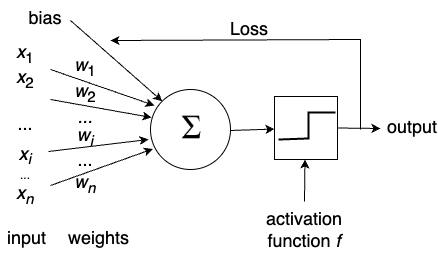

The diagram above was exported from draw.io. Its source (the exported page's mxGraphModel, read from the mxfile embedded in the PNG):
<mxGraphModel dx="1242" dy="685" grid="1" gridSize="10" guides="1" tooltips="1" connect="1" arrows="1" fold="1" page="1" pageScale="1" pageWidth="827" pageHeight="1169" math="0" shadow="0">
  <root>
    <mxCell id="0" />
    <mxCell id="1" parent="0" />
    <mxCell id="mOwIveXeiig52SYzkdEU-1" value="" style="ellipse;whiteSpace=wrap;html=1;aspect=fixed;" parent="1" vertex="1">
      <mxGeometry x="370" y="340" width="80" height="80" as="geometry" />
    </mxCell>
    <mxCell id="mOwIveXeiig52SYzkdEU-4" value="" style="endArrow=classic;html=1;rounded=0;entryX=0.05;entryY=0.2;entryDx=0;entryDy=0;entryPerimeter=0;" parent="1" target="mOwIveXeiig52SYzkdEU-1" edge="1">
      <mxGeometry width="50" height="50" relative="1" as="geometry">
        <mxPoint x="270" y="320" as="sourcePoint" />
        <mxPoint x="440" y="350" as="targetPoint" />
      </mxGeometry>
    </mxCell>
    <mxCell id="mOwIveXeiig52SYzkdEU-5" value="" style="endArrow=classic;html=1;rounded=0;entryX=0.013;entryY=0.35;entryDx=0;entryDy=0;entryPerimeter=0;" parent="1" target="mOwIveXeiig52SYzkdEU-1" edge="1">
      <mxGeometry width="50" height="50" relative="1" as="geometry">
        <mxPoint x="270" y="350" as="sourcePoint" />
        <mxPoint x="440" y="350" as="targetPoint" />
      </mxGeometry>
    </mxCell>
    <mxCell id="mOwIveXeiig52SYzkdEU-6" value="" style="endArrow=classic;html=1;rounded=0;" parent="1" edge="1">
      <mxGeometry width="50" height="50" relative="1" as="geometry">
        <mxPoint x="268" y="402" as="sourcePoint" />
        <mxPoint x="368" y="390" as="targetPoint" />
      </mxGeometry>
    </mxCell>
    <mxCell id="mOwIveXeiig52SYzkdEU-7" value="" style="endArrow=classic;html=1;rounded=0;" parent="1" edge="1">
      <mxGeometry width="50" height="50" relative="1" as="geometry">
        <mxPoint x="270" y="436" as="sourcePoint" />
        <mxPoint x="372.33032353620274" y="399.45345587992756" as="targetPoint" />
      </mxGeometry>
    </mxCell>
    <mxCell id="mOwIveXeiig52SYzkdEU-8" value="&lt;font style=&quot;font-size: 18px;&quot;&gt;&lt;i&gt;x&lt;/i&gt;&lt;sub&gt;1&lt;/sub&gt;&lt;br&gt;&lt;i&gt;x&lt;/i&gt;&lt;sub&gt;2&lt;/sub&gt;&lt;br&gt;&lt;br&gt;...&lt;br&gt;&lt;br&gt;&lt;/font&gt;" style="rounded=0;whiteSpace=wrap;html=1;fillColor=none;strokeColor=none;" parent="1" vertex="1">
      <mxGeometry x="220" y="289" width="50" height="120" as="geometry" />
    </mxCell>
    <mxCell id="mOwIveXeiig52SYzkdEU-9" value="&lt;font style=&quot;font-size: 18px;&quot;&gt;&lt;i&gt;w&lt;/i&gt;&lt;sub style=&quot;&quot;&gt;1&lt;/sub&gt;&lt;br&gt;&lt;i&gt;w&lt;/i&gt;&lt;sub style=&quot;&quot;&gt;2&lt;/sub&gt;&lt;br&gt;&lt;i&gt;...&lt;/i&gt;&lt;br&gt;&lt;br&gt;&lt;/font&gt;" style="rounded=0;whiteSpace=wrap;html=1;fillColor=none;strokeColor=none;" parent="1" vertex="1">
      <mxGeometry x="280" y="291" width="50" height="122" as="geometry" />
    </mxCell>
    <mxCell id="mOwIveXeiig52SYzkdEU-12" value="&lt;div style=&quot;text-align: center;&quot;&gt;&lt;span style=&quot;background-color: initial;&quot;&gt;input&lt;/span&gt;&lt;/div&gt;" style="text;whiteSpace=wrap;html=1;fontSize=18;" parent="1" vertex="1">
      <mxGeometry x="225" y="471" width="50" height="40" as="geometry" />
    </mxCell>
    <mxCell id="mOwIveXeiig52SYzkdEU-13" value="" style="endArrow=classic;html=1;rounded=0;exitX=1;exitY=0.5;exitDx=0;exitDy=0;" parent="1" target="mOwIveXeiig52SYzkdEU-19" edge="1">
      <mxGeometry width="50" height="50" relative="1" as="geometry">
        <mxPoint x="450" y="381" as="sourcePoint" />
        <mxPoint x="494" y="382.5" as="targetPoint" />
      </mxGeometry>
    </mxCell>
    <mxCell id="mOwIveXeiig52SYzkdEU-14" value="&lt;div style=&quot;text-align: center;&quot;&gt;&lt;span style=&quot;background-color: initial;&quot;&gt;output&lt;/span&gt;&lt;/div&gt;" style="text;whiteSpace=wrap;html=1;fontSize=18;" parent="1" vertex="1">
      <mxGeometry x="605" y="360" width="50" height="46" as="geometry" />
    </mxCell>
    <mxCell id="mOwIveXeiig52SYzkdEU-17" value="&lt;div style=&quot;text-align: center;&quot;&gt;&lt;span style=&quot;background-color: initial;&quot;&gt;weights&lt;/span&gt;&lt;/div&gt;" style="text;whiteSpace=wrap;html=1;fontSize=18;" parent="1" vertex="1">
      <mxGeometry x="286" y="471" width="50" height="40" as="geometry" />
    </mxCell>
    <mxCell id="mOwIveXeiig52SYzkdEU-19" value="" style="whiteSpace=wrap;html=1;aspect=fixed;fontSize=18;fillColor=none;" parent="1" vertex="1">
      <mxGeometry x="494" y="347" width="63" height="63" as="geometry" />
    </mxCell>
    <mxCell id="mOwIveXeiig52SYzkdEU-20" value="" style="endArrow=classic;html=1;rounded=0;exitX=1;exitY=0.5;exitDx=0;exitDy=0;" parent="1" source="mOwIveXeiig52SYzkdEU-19" edge="1">
      <mxGeometry width="50" height="50" relative="1" as="geometry">
        <mxPoint x="460" y="390" as="sourcePoint" />
        <mxPoint x="600" y="379" as="targetPoint" />
      </mxGeometry>
    </mxCell>
    <mxCell id="mOwIveXeiig52SYzkdEU-23" value="" style="shape=image;verticalLabelPosition=bottom;labelBackgroundColor=default;verticalAlign=top;aspect=fixed;imageAspect=0;image=https://upload.wikimedia.org/wikipedia/commons/thumb/e/e7/Greek_uc_sigma.svg/800px-Greek_uc_sigma.svg.png;" parent="1" vertex="1">
      <mxGeometry x="395" y="363" width="34" height="34" as="geometry" />
    </mxCell>
    <mxCell id="mOwIveXeiig52SYzkdEU-24" value="" style="endArrow=none;html=1;rounded=0;fontSize=18;strokeWidth=2;" parent="1" edge="1">
      <mxGeometry width="50" height="50" relative="1" as="geometry">
        <mxPoint x="498" y="390" as="sourcePoint" />
        <mxPoint x="555" y="363" as="targetPoint" />
        <Array as="points">
          <mxPoint x="528" y="389" />
          <mxPoint x="528" y="363" />
        </Array>
      </mxGeometry>
    </mxCell>
    <mxCell id="mOwIveXeiig52SYzkdEU-26" value="&lt;div style=&quot;&quot;&gt;&lt;span style=&quot;background-color: initial;&quot;&gt;bias&lt;/span&gt;&lt;/div&gt;" style="text;whiteSpace=wrap;html=1;fontSize=18;align=center;" parent="1" vertex="1">
      <mxGeometry x="240" y="251" width="50" height="40" as="geometry" />
    </mxCell>
    <mxCell id="mOwIveXeiig52SYzkdEU-27" value="" style="endArrow=classic;html=1;rounded=0;strokeWidth=1;fontSize=18;entryX=0;entryY=0;entryDx=0;entryDy=0;exitX=1;exitY=0.5;exitDx=0;exitDy=0;" parent="1" source="mOwIveXeiig52SYzkdEU-26" target="mOwIveXeiig52SYzkdEU-1" edge="1">
      <mxGeometry width="50" height="50" relative="1" as="geometry">
        <mxPoint x="370" y="490" as="sourcePoint" />
        <mxPoint x="420" y="440" as="targetPoint" />
      </mxGeometry>
    </mxCell>
    <mxCell id="mOwIveXeiig52SYzkdEU-29" value="&lt;div style=&quot;&quot;&gt;&lt;span style=&quot;background-color: initial;&quot;&gt;activation function &lt;i&gt;f&lt;/i&gt;&lt;/span&gt;&lt;/div&gt;&lt;div style=&quot;&quot;&gt;&lt;span style=&quot;background-color: initial;&quot;&gt;&lt;br&gt;&lt;/span&gt;&lt;/div&gt;" style="text;whiteSpace=wrap;html=1;fontSize=18;align=center;" parent="1" vertex="1">
      <mxGeometry x="491" y="452" width="66" height="44" as="geometry" />
    </mxCell>
    <mxCell id="mOwIveXeiig52SYzkdEU-30" value="" style="endArrow=classic;html=1;rounded=0;strokeWidth=1;fontSize=18;entryX=0.5;entryY=1;entryDx=0;entryDy=0;exitX=0.5;exitY=0;exitDx=0;exitDy=0;" parent="1" source="mOwIveXeiig52SYzkdEU-29" edge="1">
      <mxGeometry width="50" height="50" relative="1" as="geometry">
        <mxPoint x="525" y="461" as="sourcePoint" />
        <mxPoint x="524.5" y="410" as="targetPoint" />
      </mxGeometry>
    </mxCell>
    <mxCell id="y7Ey41pn6FA6Qf2K7uJo-1" value="" style="endArrow=classic;html=1;rounded=0;entryX=1;entryY=0;entryDx=0;entryDy=0;" parent="1" target="mOwIveXeiig52SYzkdEU-9" edge="1">
      <mxGeometry width="50" height="50" relative="1" as="geometry">
        <mxPoint x="580" y="380" as="sourcePoint" />
        <mxPoint x="450" y="370" as="targetPoint" />
        <Array as="points">
          <mxPoint x="580" y="290" />
        </Array>
      </mxGeometry>
    </mxCell>
    <mxCell id="y7Ey41pn6FA6Qf2K7uJo-2" value="&lt;div style=&quot;&quot;&gt;Loss&lt;/div&gt;" style="text;whiteSpace=wrap;html=1;fontSize=18;align=center;" parent="1" vertex="1">
      <mxGeometry x="444" y="262" width="50" height="40" as="geometry" />
    </mxCell>
    <mxCell id="y7Ey41pn6FA6Qf2K7uJo-3" value="&lt;font style=&quot;font-size: 18px;&quot;&gt;&lt;i&gt;x&lt;/i&gt;&lt;/font&gt;&lt;font style=&quot;&quot;&gt;&lt;sub style=&quot;&quot;&gt;&lt;font style=&quot;font-size: 15px;&quot;&gt;&lt;i&gt;i&lt;/i&gt;&lt;/font&gt;&lt;br&gt;&lt;/sub&gt;&lt;/font&gt;&lt;font style=&quot;&quot;&gt;...&lt;br&gt;&lt;span style=&quot;font-size: 18px;&quot;&gt;&lt;i&gt;x&lt;sub&gt;n&lt;/sub&gt;&lt;/i&gt;&lt;/span&gt;&lt;br&gt;&lt;/font&gt;" style="rounded=0;whiteSpace=wrap;html=1;fillColor=none;strokeColor=none;" parent="1" vertex="1">
      <mxGeometry x="220" y="366" width="50" height="120" as="geometry" />
    </mxCell>
    <mxCell id="y7Ey41pn6FA6Qf2K7uJo-4" value="&lt;font style=&quot;font-size: 18px;&quot;&gt;&lt;i&gt;w&lt;/i&gt;&lt;sub&gt;&lt;i&gt;i&lt;/i&gt;&lt;br&gt;&lt;/sub&gt;...&lt;br&gt;&lt;i&gt;w&lt;sub&gt;n&lt;/sub&gt;&lt;/i&gt;&lt;br&gt;&lt;br&gt;&lt;br&gt;&lt;/font&gt;" style="rounded=0;whiteSpace=wrap;html=1;fillColor=none;strokeColor=none;" parent="1" vertex="1">
      <mxGeometry x="280" y="371" width="50" height="122" as="geometry" />
    </mxCell>
  </root>
</mxGraphModel>